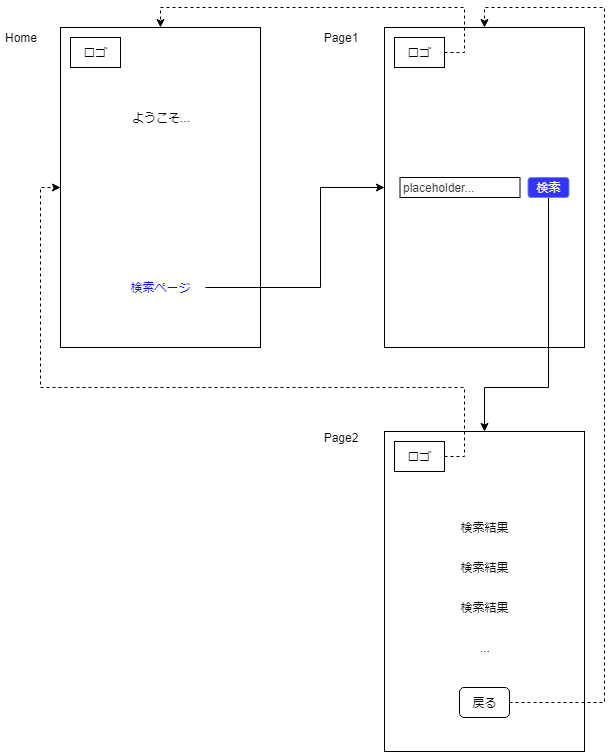

The diagram above was exported from draw.io. Its source (the exported page's mxGraphModel, read from the mxfile embedded in the PNG):
<mxGraphModel dx="868" dy="403" grid="1" gridSize="10" guides="1" tooltips="1" connect="1" arrows="1" fold="1" page="1" pageScale="1" pageWidth="1169" pageHeight="1654" background="#ffffff" math="0" shadow="0">
  <root>
    <mxCell id="0" />
    <mxCell id="1" parent="0" />
    <mxCell id="2zQWMWl6LngZtnRUzveU-1" value="" style="rounded=0;whiteSpace=wrap;html=1;" vertex="1" parent="1">
      <mxGeometry x="160" y="80" width="200" height="320" as="geometry" />
    </mxCell>
    <mxCell id="2zQWMWl6LngZtnRUzveU-2" value="ロゴ" style="text;html=1;strokeColor=#000000;fillColor=none;align=center;verticalAlign=middle;whiteSpace=wrap;rounded=0;" vertex="1" parent="1">
      <mxGeometry x="170" y="90" width="50" height="30" as="geometry" />
    </mxCell>
    <mxCell id="2zQWMWl6LngZtnRUzveU-3" value="ようこそ..." style="text;html=1;strokeColor=none;fillColor=none;align=center;verticalAlign=middle;whiteSpace=wrap;rounded=0;" vertex="1" parent="1">
      <mxGeometry x="215" y="160" width="90" height="20" as="geometry" />
    </mxCell>
    <mxCell id="2zQWMWl6LngZtnRUzveU-15" style="edgeStyle=orthogonalEdgeStyle;rounded=0;orthogonalLoop=1;jettySize=auto;html=1;entryX=0;entryY=0.5;entryDx=0;entryDy=0;fontColor=#0000FF;" edge="1" parent="1" source="2zQWMWl6LngZtnRUzveU-4" target="2zQWMWl6LngZtnRUzveU-5">
      <mxGeometry relative="1" as="geometry">
        <Array as="points">
          <mxPoint x="420" y="340" />
          <mxPoint x="420" y="240" />
        </Array>
      </mxGeometry>
    </mxCell>
    <mxCell id="2zQWMWl6LngZtnRUzveU-4" value="検索ページ" style="text;html=1;align=center;verticalAlign=middle;whiteSpace=wrap;rounded=0;fontColor=#0000FF;" vertex="1" parent="1">
      <mxGeometry x="215" y="330" width="90" height="20" as="geometry" />
    </mxCell>
    <mxCell id="2zQWMWl6LngZtnRUzveU-5" value="" style="rounded=0;whiteSpace=wrap;html=1;" vertex="1" parent="1">
      <mxGeometry x="484" y="80" width="200" height="320" as="geometry" />
    </mxCell>
    <mxCell id="2zQWMWl6LngZtnRUzveU-19" style="edgeStyle=orthogonalEdgeStyle;rounded=0;orthogonalLoop=1;jettySize=auto;html=1;entryX=0.5;entryY=0;entryDx=0;entryDy=0;fontColor=#FFFFFF;exitX=1;exitY=0.5;exitDx=0;exitDy=0;dashed=1;" edge="1" parent="1" source="2zQWMWl6LngZtnRUzveU-6" target="2zQWMWl6LngZtnRUzveU-1">
      <mxGeometry relative="1" as="geometry">
        <Array as="points">
          <mxPoint x="564" y="105" />
          <mxPoint x="564" y="60" />
          <mxPoint x="260" y="60" />
        </Array>
      </mxGeometry>
    </mxCell>
    <mxCell id="2zQWMWl6LngZtnRUzveU-6" value="ロゴ" style="text;html=1;strokeColor=#000000;fillColor=none;align=center;verticalAlign=middle;whiteSpace=wrap;rounded=0;" vertex="1" parent="1">
      <mxGeometry x="494" y="90" width="50" height="30" as="geometry" />
    </mxCell>
    <mxCell id="2zQWMWl6LngZtnRUzveU-9" value="" style="rounded=0;whiteSpace=wrap;html=1;" vertex="1" parent="1">
      <mxGeometry x="484" y="484" width="200" height="320" as="geometry" />
    </mxCell>
    <mxCell id="2zQWMWl6LngZtnRUzveU-20" style="edgeStyle=orthogonalEdgeStyle;rounded=0;orthogonalLoop=1;jettySize=auto;html=1;entryX=0;entryY=0.5;entryDx=0;entryDy=0;fontColor=#FFFFFF;exitX=1;exitY=0.5;exitDx=0;exitDy=0;dashed=1;" edge="1" parent="1" source="2zQWMWl6LngZtnRUzveU-10" target="2zQWMWl6LngZtnRUzveU-1">
      <mxGeometry relative="1" as="geometry">
        <Array as="points">
          <mxPoint x="564" y="509" />
          <mxPoint x="564" y="440" />
          <mxPoint x="140" y="440" />
          <mxPoint x="140" y="240" />
        </Array>
      </mxGeometry>
    </mxCell>
    <mxCell id="2zQWMWl6LngZtnRUzveU-10" value="ロゴ" style="text;html=1;strokeColor=#000000;fillColor=none;align=center;verticalAlign=middle;whiteSpace=wrap;rounded=0;" vertex="1" parent="1">
      <mxGeometry x="494" y="494" width="50" height="30" as="geometry" />
    </mxCell>
    <mxCell id="2zQWMWl6LngZtnRUzveU-18" style="edgeStyle=orthogonalEdgeStyle;rounded=0;orthogonalLoop=1;jettySize=auto;html=1;entryX=0.5;entryY=0;entryDx=0;entryDy=0;fontColor=#FFFFFF;" edge="1" parent="1" source="2zQWMWl6LngZtnRUzveU-16" target="2zQWMWl6LngZtnRUzveU-9">
      <mxGeometry relative="1" as="geometry">
        <Array as="points">
          <mxPoint x="648" y="440" />
          <mxPoint x="584" y="440" />
        </Array>
      </mxGeometry>
    </mxCell>
    <mxCell id="2zQWMWl6LngZtnRUzveU-16" value="&lt;font&gt;検索&lt;/font&gt;" style="rounded=1;whiteSpace=wrap;html=1;strokeColor=#6c8ebf;fillColor=#3333FF;fontColor=#FFFFFF;" vertex="1" parent="1">
      <mxGeometry x="627.5" y="230" width="41" height="20" as="geometry" />
    </mxCell>
    <mxCell id="2zQWMWl6LngZtnRUzveU-17" value="placeholder..." style="rounded=0;whiteSpace=wrap;html=1;strokeColor=#000000;fontColor=#333333;align=left;" vertex="1" parent="1">
      <mxGeometry x="499.5" y="230" width="120" height="20" as="geometry" />
    </mxCell>
    <mxCell id="2zQWMWl6LngZtnRUzveU-21" value="&lt;font color=&quot;#000000&quot;&gt;検索結果&lt;/font&gt;" style="text;html=1;strokeColor=none;fillColor=none;align=center;verticalAlign=middle;whiteSpace=wrap;rounded=0;fontColor=#FFFFFF;" vertex="1" parent="1">
      <mxGeometry x="556" y="570" width="56" height="20" as="geometry" />
    </mxCell>
    <mxCell id="2zQWMWl6LngZtnRUzveU-22" value="&lt;font color=&quot;#000000&quot;&gt;検索結果&lt;/font&gt;" style="text;html=1;strokeColor=none;fillColor=none;align=center;verticalAlign=middle;whiteSpace=wrap;rounded=0;fontColor=#FFFFFF;" vertex="1" parent="1">
      <mxGeometry x="556" y="610" width="56" height="20" as="geometry" />
    </mxCell>
    <mxCell id="2zQWMWl6LngZtnRUzveU-23" value="&lt;font color=&quot;#000000&quot;&gt;検索結果&lt;/font&gt;" style="text;html=1;strokeColor=none;fillColor=none;align=center;verticalAlign=middle;whiteSpace=wrap;rounded=0;fontColor=#FFFFFF;" vertex="1" parent="1">
      <mxGeometry x="556" y="650" width="56" height="20" as="geometry" />
    </mxCell>
    <mxCell id="2zQWMWl6LngZtnRUzveU-24" value="&lt;font color=&quot;#000000&quot;&gt;...&lt;/font&gt;" style="text;html=1;strokeColor=none;fillColor=none;align=center;verticalAlign=middle;whiteSpace=wrap;rounded=0;fontColor=#FFFFFF;" vertex="1" parent="1">
      <mxGeometry x="556" y="690" width="56" height="20" as="geometry" />
    </mxCell>
    <mxCell id="2zQWMWl6LngZtnRUzveU-26" style="edgeStyle=orthogonalEdgeStyle;rounded=0;orthogonalLoop=1;jettySize=auto;html=1;entryX=0.5;entryY=0;entryDx=0;entryDy=0;dashed=1;fontColor=#FFFFFF;" edge="1" parent="1" source="2zQWMWl6LngZtnRUzveU-25" target="2zQWMWl6LngZtnRUzveU-5">
      <mxGeometry relative="1" as="geometry">
        <Array as="points">
          <mxPoint x="704" y="755" />
          <mxPoint x="704" y="60" />
          <mxPoint x="584" y="60" />
        </Array>
      </mxGeometry>
    </mxCell>
    <mxCell id="2zQWMWl6LngZtnRUzveU-25" value="戻る" style="text;html=1;strokeColor=#000000;fillColor=none;align=center;verticalAlign=middle;whiteSpace=wrap;rounded=1;" vertex="1" parent="1">
      <mxGeometry x="559" y="740" width="50" height="30" as="geometry" />
    </mxCell>
    <mxCell id="2zQWMWl6LngZtnRUzveU-27" value="&lt;font color=&quot;#000000&quot;&gt;Home&lt;/font&gt;" style="text;html=1;strokeColor=none;fillColor=none;align=center;verticalAlign=middle;whiteSpace=wrap;rounded=0;fontColor=#FFFFFF;" vertex="1" parent="1">
      <mxGeometry x="100" y="80" width="40" height="20" as="geometry" />
    </mxCell>
    <mxCell id="2zQWMWl6LngZtnRUzveU-28" value="&lt;font color=&quot;#000000&quot;&gt;Page1&lt;br&gt;&lt;/font&gt;" style="text;html=1;strokeColor=none;fillColor=none;align=center;verticalAlign=middle;whiteSpace=wrap;rounded=0;fontColor=#FFFFFF;" vertex="1" parent="1">
      <mxGeometry x="420" y="80" width="40" height="20" as="geometry" />
    </mxCell>
    <mxCell id="2zQWMWl6LngZtnRUzveU-29" value="&lt;font color=&quot;#000000&quot;&gt;Page2&lt;br&gt;&lt;/font&gt;" style="text;html=1;strokeColor=none;fillColor=none;align=center;verticalAlign=middle;whiteSpace=wrap;rounded=0;fontColor=#FFFFFF;" vertex="1" parent="1">
      <mxGeometry x="420" y="480" width="40" height="20" as="geometry" />
    </mxCell>
  </root>
</mxGraphModel>